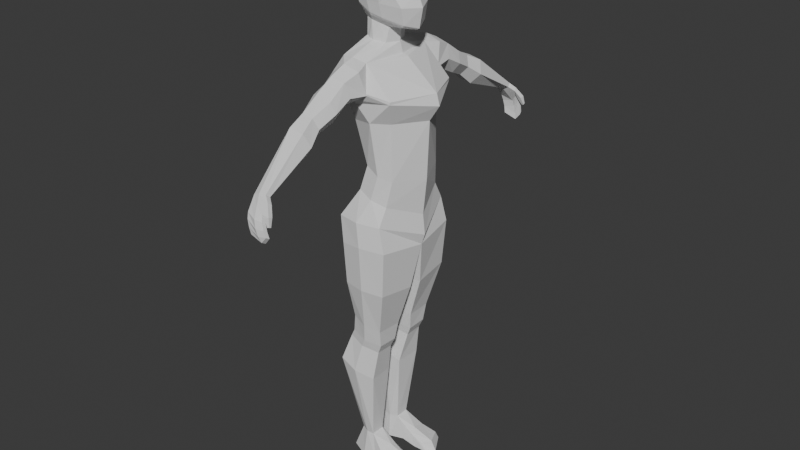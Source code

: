 # Source: Low_Poly_Human_Model_Female.blend  (saved by Blender 4.2.66; exported with 4.5.12 LTS)
import bpy
from mathutils import Matrix  # noqa: F401  (used for matrix-valued properties, if any)

bpy.ops.wm.read_factory_settings(use_empty=True)
scene = bpy.context.scene
scene.name = 'Scene'

# ---- collections
col_collection = bpy.data.collections.new('Collection'); scene.collection.children.link(col_collection)

# ---- world
world_world = bpy.data.worlds.new('World'); scene.world = world_world
world_world.use_nodes = True; world_world.node_tree.nodes.clear()
_N = world_world.node_tree.nodes; _L = world_world.node_tree.links
n0 = _N.new('ShaderNodeOutputWorld'); n0.name = 'World Output'; n0.location = (300, 300)
n1 = _N.new('ShaderNodeBackground'); n1.name = 'Background'; n1.location = (10, 300)
n1.inputs[0].default_value = (0.05088, 0.05088, 0.05088, 1.0)
_L.new(n1.outputs[0], n0.inputs[0])
n0.is_active_output = True
world_world.color = (0.05088, 0.05088, 0.05088)
world_world.sun_shadow_jitter_overblur = 0.0

# ---- meshes
me_cube_001 = bpy.data.meshes.new('Cube.001')
me_cube_001.from_pydata([(-0.4456, 0.4439, -0.7384), (-0.4964, 0.5, 0.4603), (0.6424, 0.3546, -0.9904), (0.5616, 0.5, 0.4185), (-0.5462, 0.0, -0.758), (-0.608, 0.0, 0.5743), (0.7694, 0.0, -1.095), (0.6818, 0.0, 0.5234), (0.1653, 0.4917, -0.8663), (-0.1655, 0.5293, -0.7981), (-0.1422, 0.5728, 0.5191), (0.2165, 0.5721, 0.5042), (0.2208, 0.0, 0.7084), (-0.1306, 0.0, 0.7235), (-0.5896, 0.5462, 0.1774), (-0.6319, 0.5482, -0.1917), (0.4769, 0.542, -0.1657), (0.6103, 0.5447, 0.01386), (-0.8132, 0.0, 0.1828), (-0.8631, 0.0, -0.194), (0.8068, 0.0, -0.2331), (0.8551, 0.0, 0.01435), (0.1984, 0.6477, 0.03766), (0.1885, 0.6496, -0.1937), (-0.1729, 0.6504, -0.1819), (-0.1624, 0.6504, 0.05324), (-0.7394, 0.0, -0.5201), (-0.5769, 0.5241, -0.4238), (-0.2095, 0.6098, -0.4375), (0.1469, 0.605, -0.4581), (0.7072, 0.4772, -0.5144), (0.9493, 0.0, -0.5517), (-0.521, 0.5075, -0.5692), (-0.6638, 0.0, -0.6162), (0.8522, 0.0, -1.051), (0.7045, 0.3802, -0.9354), (0.186, 0.5281, -0.8087), (-0.1589, 0.5691, -0.7198), (-0.1545, 0.9936, -5.037), (-0.4675, 1.126, -1.661), (0.6365, 0.9528, -5.32), (0.1582, 1.067, -1.753), (-0.4349, 0.0, -4.998), (-0.7286, 0.0, -1.683), (1.013, 0.0, -5.726), (0.5108, 0.0, -1.765), (-0.5397, 1.031, -2.63), (-0.3752, 0.8773, -3.306), (0.03332, 0.9323, -4.376), (0.8844, 1.107, -2.585), (0.709, 0.8427, -3.183), (0.7313, 0.8425, -4.663), (1.385, 0.0, -2.488), (1.184, 0.0, -3.216), (1.117, 0.0, -4.751), (-0.8702, 0.0, -2.312), (-0.6558, 0.0, -3.178), (-0.2595, 0.0, -4.27), (-0.445, 1.33, -6.46), (0.7897, 1.244, -6.44), (-0.6204, 0.0, -6.69), (0.9769, 0.0, -6.569), (1.076, 0.0, -6.277), (-0.5689, 1.264, -5.758), (-0.9201, 0.0, -5.899), (0.6265, 1.208, -5.788), (0.2471, 0.3474, -9.717), (-0.6095, 0.3274, -9.436), (0.2396, 0.8388, -9.705), (-0.5807, 0.9452, -9.416), (-0.4117, 1.271, -7.608), (-0.3548, 1.055, -8.677), (-0.414, 0.2307, -8.683), (-0.5233, 0.1648, -7.8), (0.6999, 1.194, -7.691), (0.394, 0.9517, -8.97), (0.4257, 0.2519, -8.975), (0.7805, 0.1927, -7.801), (-0.4599, 0.9782, -9.189), (0.3536, 0.8705, -9.444), (-0.4899, 0.2958, -9.213), (0.3629, 0.3143, -9.457), (0.0668, 0.2167, -10.57), (-0.9203, 0.2646, -10.2), (0.1092, 0.9033, -10.56), (-0.8305, 1.074, -10.18), (-0.08714, 0.326, -12.56), (-0.5325, 0.2803, -12.56), (-0.09373, 0.7086, -12.56), (-0.5225, 0.6089, -12.56), (0.2462, 1.073, -5.186), (-0.1546, 1.178, -1.642), (0.1351, 0.348, -1.448), (0.3905, 0.9775, -4.56), (0.3124, 1.154, -3.162), (-0.06083, 1.205, -2.735), (0.1394, 1.421, -6.403), (0.1456, 0.0, -6.81), (0.02816, 1.374, -5.759), (-0.168, 1.016, -9.562), (0.1278, 0.08723, -7.826), (0.003078, 0.1465, -8.836), (0.1424, 1.356, -7.635), (0.0167, 1.126, -8.838), (-0.1836, 0.2423, -9.576), (-0.06764, 0.2106, -9.344), (-0.05552, 1.048, -9.327), (-0.3566, 1.113, -10.37), (-0.4297, 0.1457, -10.38), (-0.298, 0.7206, -12.56), (-0.3033, 0.2505, -12.56), (-0.1234, 1.504, -1.704), (0.2957, 1.481, -1.833), (-0.4957, 1.5, -1.992), (-0.3599, 1.334, -2.445), (0.3871, 1.315, -2.417), (0.01759, 1.318, -2.594), (0.1519, 4.57, -3.748), (0.329, 4.545, -3.74), (-0.02146, 4.557, -3.828), (-0.02982, 4.462, -3.907), (0.359, 4.449, -3.819), (0.1831, 4.43, -3.881), (-0.3536, 2.753, -2.736), (-0.2419, 2.665, -3.004), (-0.1655, 2.845, -2.515), (0.2462, 2.758, -2.831), (0.1345, 2.847, -2.563), (0.05805, 2.667, -3.052), (-0.3112, 1.777, -2.523), (0.2288, 1.896, -1.993), (0.03337, 1.76, -2.619), (-0.4147, 1.853, -2.161), (-0.1447, 1.913, -1.897), (0.3323, 1.82, -2.355), (-0.3777, 3.183, -2.977), (-0.1311, 3.294, -2.708), (0.369, 3.142, -3.101), (-0.2509, 3.051, -3.309), (0.2422, 3.274, -2.77), (0.1225, 3.031, -3.371), (-0.4494, 2.185, -2.333), (-0.1877, 2.276, -2.166), (0.3304, 2.288, -2.597), (-0.3823, 2.099, -2.664), (0.2259, 2.361, -2.309), (0.1462, 2.21, -2.852), (0.2807, 0.0, -1.454), (-0.1554, 0.4614, -1.402), (-0.5201, 0.0, -1.372), (-0.4087, 0.364, -1.354), (0.3637, 0.0, -1.726), (1.468, 0.0, -2.789), (0.8933, 1.099, -2.515), (-0.02596, 0.3839, -0.9894), (-0.3913, 0.3697, -0.9045), (0.3068, 0.0, -1.148), (0.197, 0.2706, -1.059), (-0.5066, 0.0, -0.833), (0.3802, 1.327, -2.374), (-0.2259, 0.4168, -0.9386), (-0.282, 0.4314, -1.378), (0.1773, 0.2502, -13.17), (-0.8057, 0.2591, -13.26), (0.1627, 0.9048, -13.26), (-0.7837, 0.6605, -13.26), (-0.2881, 0.8829, -13.26), (-0.2997, 0.2002, -13.26), (0.7714, 0.9658, -13.07), (0.8416, 1.02, -13.26), (0.7828, 0.3159, -13.08), (0.996, 0.5056, -13.0), (1.147, 0.4983, -13.26), (0.9707, 0.285, -13.26), (0.5022, 0.9625, -13.26), (0.3624, 0.8741, -12.93), (0.3721, 0.3154, -12.89), (0.574, 0.2676, -13.26), (0.3957, 0.5036, -12.82), (0.2961, 4.888, -4.206), (0.4271, 4.784, -4.081), (0.008125, 4.793, -4.15), (-0.01539, 4.696, -4.202), (0.4454, 4.697, -4.128), (0.3129, 4.753, -4.306), (0.4266, 4.84, -4.751), (0.5615, 4.83, -4.593), (0.11, 4.836, -4.647), (0.08646, 4.739, -4.699), (0.5798, 4.743, -4.64), (0.444, 4.738, -4.807), (0.3857, 4.895, -4.595), (0.3412, 4.915, -4.41), (0.4766, 4.837, -4.245), (0.5259, 4.851, -4.435), (0.03124, 4.841, -4.294), (0.07651, 4.856, -4.476), (0.0532, 4.76, -4.529), (0.008069, 4.745, -4.347), (0.4946, 4.75, -4.291), (0.544, 4.765, -4.481), (0.3568, 4.77, -4.452), (0.4078, 4.765, -4.647), (0.224, 4.729, -3.977), (-0.006669, 4.675, -3.989), (0.5031, 4.551, -3.927), (0.479, 4.642, -3.864), (-0.02261, 4.579, -4.055), (0.248, 4.592, -4.093), (0.5197, 4.803, -4.149), (0.514, 4.686, -4.179), (0.6266, 4.67, -4.137), (0.6323, 4.787, -4.107), (0.6111, 4.823, -4.332), (0.613, 4.77, -4.36), (0.6698, 4.762, -4.341), (0.6679, 4.816, -4.314)], [], [(27, 15, 24, 28), (18, 5, 1, 14), (30, 16, 20, 31), (3, 11, 12, 7), (26, 19, 15, 27), (11, 22, 25, 10), (29, 23, 16, 30), (10, 1, 5, 13), (22, 11, 3, 17), (17, 3, 7, 21), (28, 24, 23, 29), (10, 13, 12, 11), (15, 19, 18, 14), (17, 21, 20, 16), (23, 24, 25, 22), (14, 25, 24, 15), (22, 17, 16, 23), (14, 1, 10, 25), (37, 28, 29, 36), (36, 29, 30, 35), (33, 26, 27, 32), (35, 30, 31, 34), (32, 27, 28, 37), (0, 4, 33, 32), (6, 2, 35, 34), (8, 9, 37, 36), (2, 8, 36, 35), (9, 0, 32, 37), (55, 43, 39, 46), (91, 41, 112, 111), (64, 63, 58, 60), (40, 51, 54, 44), (51, 50, 53, 54), (50, 49, 152, 53), (90, 93, 51, 40), (93, 94, 50, 51), (94, 95, 49, 50), (42, 57, 48, 38), (57, 56, 47, 48), (56, 55, 46, 47), (79, 81, 66, 68), (98, 65, 59, 96), (65, 62, 61, 59), (40, 44, 62, 65), (90, 40, 65, 98), (42, 38, 63, 64), (105, 80, 67, 104), (67, 69, 85, 83), (106, 79, 68, 99), (80, 78, 69, 67), (59, 61, 77, 74), (74, 77, 76, 75), (97, 60, 73, 100), (100, 73, 72, 101), (96, 59, 74, 102), (102, 74, 75, 103), (60, 58, 70, 73), (73, 70, 71, 72), (75, 76, 81, 79), (101, 72, 80, 105), (103, 75, 79, 106), (72, 71, 78, 80), (68, 66, 82, 84), (104, 67, 83, 108), (99, 68, 84, 107), (107, 84, 88, 109), (108, 83, 87, 110), (83, 85, 89, 87), (84, 82, 86, 88), (89, 109, 166, 165), (82, 108, 110, 86), (85, 107, 109, 89), (69, 99, 107, 85), (66, 104, 108, 82), (71, 103, 106, 78), (76, 101, 105, 81), (70, 102, 103, 71), (58, 96, 102, 70), (77, 100, 101, 76), (61, 97, 100, 77), (78, 106, 99, 69), (81, 105, 104, 66), (38, 90, 98, 63), (63, 98, 96, 58), (47, 46, 95, 94), (48, 47, 94, 93), (38, 48, 93, 90), (91, 39, 150, 161, 148), (49, 95, 116, 115), (135, 136, 117, 119), (138, 135, 119, 120), (95, 46, 114, 116), (46, 39, 113, 114), (39, 91, 111, 113), (41, 153, 159, 112), (206, 205, 211, 212), (204, 203, 179, 181), (139, 137, 121, 118), (136, 139, 118, 117), (140, 138, 120, 122), (137, 140, 122, 121), (143, 146, 128, 126), (146, 144, 124, 128), (142, 145, 127, 125), (145, 143, 126, 127), (144, 141, 123, 124), (141, 142, 125, 123), (111, 113, 114, 116, 115, 159, 112), (113, 111, 133, 132), (114, 113, 132, 129), (112, 159, 115, 134, 130), (111, 112, 130, 133), (116, 114, 129, 131), (115, 116, 131, 134), (126, 128, 140, 137), (128, 124, 138, 140), (125, 127, 139, 136), (127, 126, 137, 139), (124, 123, 135, 138), (123, 125, 136, 135), (132, 133, 142, 141), (129, 132, 141, 144), (130, 134, 143, 145), (133, 130, 145, 142), (131, 129, 144, 146), (134, 131, 146, 143), (150, 149, 158, 155), (41, 92, 147, 151), (92, 41, 91, 148), (150, 39, 43, 149), (151, 45, 41), (49, 153, 52, 152), (52, 153, 41, 45), (153, 49, 115, 159), (2, 6, 156, 157), (147, 92, 157, 156), (92, 148, 154, 157), (148, 161, 160, 154), (8, 2, 157, 154), (0, 9, 160, 155), (9, 8, 154, 160), (4, 0, 155, 158), (150, 155, 160, 161), (166, 167, 163, 165), (164, 162, 167, 166), (109, 88, 164, 166), (86, 110, 167, 162), (87, 89, 165, 163), (110, 87, 163, 167), (176, 177, 173, 170), (174, 175, 168, 169), (168, 171, 172, 169), (177, 174, 169, 172, 173), (170, 173, 172, 171), (175, 178, 171, 168), (164, 88, 175, 174), (86, 162, 177, 176), (88, 86, 178, 175), (162, 164, 174, 177), (171, 178, 176, 170), (178, 86, 176), (197, 196, 187, 188), (196, 191, 185, 187), (203, 206, 180, 179), (208, 207, 182, 184), (205, 208, 184, 183), (207, 204, 181, 182), (183, 184, 201, 199), (191, 194, 186, 185), (202, 197, 188, 190), (200, 202, 190, 189), (184, 182, 198, 201), (190, 185, 186, 189), (188, 187, 185, 190), (182, 181, 195, 198), (194, 200, 189, 186), (180, 183, 199, 193), (181, 179, 192, 195), (192, 193, 194, 191), (196, 197, 198, 195), (193, 199, 200, 194), (202, 200, 199, 201), (195, 192, 191, 196), (197, 202, 201, 198), (179, 180, 193, 192), (120, 119, 204, 207), (121, 122, 208, 205), (122, 120, 207, 208), (117, 118, 206, 203), (119, 117, 203, 204), (118, 121, 205, 206), (210, 209, 213, 214), (183, 180, 209, 210), (205, 183, 210, 211), (180, 206, 212, 209), (216, 215, 214, 213), (212, 211, 215, 216), (211, 210, 214, 215), (209, 212, 216, 213)])
_uv = me_cube_001.uv_layers.new(name='UVMap')
_uv.uv.foreach_set('vector', [0.4237, 0.25, 0.4724, 0.25, 0.4752, 0.3381, 0.4251, 0.3335, 0.5252, 0.125, 0.625, 0.125, 0.625, 0.25, 0.5316, 0.25, 0.4292, 0.5, 0.4834, 0.5, 0.4847, 0.625, 0.4299, 0.625, 0.625, 0.5, 0.7072, 0.5, 0.7156, 0.625, 0.625, 0.625, 0.4244, 0.125, 0.4737, 0.125, 0.4724, 0.25, 0.4237, 0.25, 0.625, 0.4178, 0.5264, 0.4131, 0.5257, 0.3389, 0.625, 0.333, 0.4269, 0.4085, 0.4787, 0.4109, 0.4834, 0.5, 0.4292, 0.5, 0.792, 0.5, 0.875, 0.5, 0.875, 0.625, 0.7837, 0.625, 0.5264, 0.4131, 0.625, 0.4178, 0.625, 0.5, 0.5346, 0.5, 0.5346, 0.5, 0.625, 0.5, 0.625, 0.625, 0.5253, 0.625, 0.4251, 0.3335, 0.4752, 0.3381, 0.4787, 0.4109, 0.4269, 0.4085, 0.792, 0.5, 0.7837, 0.625, 0.7156, 0.625, 0.7072, 0.5, 0.4724, 0.25, 0.4737, 0.125, 0.5252, 0.125, 0.5316, 0.25, 0.5346, 0.5, 0.5253, 0.625, 0.4847, 0.625, 0.4834, 0.5, 0.4787, 0.4109, 0.4752, 0.3381, 0.5257, 0.3389, 0.5264, 0.4131, 0.5316, 0.25, 0.5257, 0.3389, 0.4752, 0.3381, 0.4724, 0.25, 0.5264, 0.4131, 0.5346, 0.5, 0.4834, 0.5, 0.4787, 0.4109, 0.5316, 0.25, 0.625, 0.25, 0.625, 0.333, 0.5257, 0.3389, 0.375, 0.3289, 0.4251, 0.3335, 0.4269, 0.4085, 0.375, 0.4062, 0.375, 0.4062, 0.4269, 0.4085, 0.4292, 0.5, 0.375, 0.5, 0.3903, 0.125, 0.4244, 0.125, 0.4237, 0.25, 0.3901, 0.25, 0.375, 0.5, 0.4292, 0.5, 0.4299, 0.625, 0.375, 0.625, 0.3901, 0.25, 0.4237, 0.25, 0.4251, 0.3335, 0.375, 0.3289, 0.1504, 0.5185, 0.1436, 0.625, 0.1161, 0.6244, 0.1113, 0.4927, 0.3628, 0.625, 0.381, 0.5276, 0.375, 0.5, 0.375, 0.625, 0.2774, 0.5175, 0.2059, 0.5164, 0.2039, 0.5, 0.2812, 0.5, 0.381, 0.5276, 0.2774, 0.5175, 0.2812, 0.5, 0.375, 0.5, 0.2059, 0.5164, 0.1504, 0.5185, 0.1113, 0.4927, 0.2039, 0.5, 0.5625, 0.125, 0.625, 0.125, 0.625, 0.25, 0.5625, 0.25, 0.75, 0.5, 0.625, 0.5, 0.625, 0.5, 0.75, 0.5, 0.375, 0.125, 0.375, 0.25, 0.375, 0.25, 0.375, 0.125, 0.375, 0.5, 0.4375, 0.5, 0.4375, 0.625, 0.375, 0.625, 0.4375, 0.5, 0.5, 0.5, 0.5144, 0.625, 0.4375, 0.625, 0.5, 0.5, 0.5625, 0.5, 0.5435, 0.625, 0.5144, 0.625, 0.375, 0.375, 0.4375, 0.375, 0.4375, 0.5, 0.375, 0.5, 0.4375, 0.375, 0.5, 0.375, 0.5, 0.5, 0.4375, 0.5, 0.5, 0.375, 0.5625, 0.375, 0.5625, 0.5, 0.5, 0.5, 0.375, 0.125, 0.4375, 0.125, 0.4375, 0.25, 0.375, 0.25, 0.4375, 0.125, 0.5, 0.125, 0.5, 0.25, 0.4375, 0.25, 0.5, 0.125, 0.5625, 0.125, 0.5625, 0.25, 0.5, 0.25, 0.368, 0.5005, 0.375, 0.625, 0.375, 0.625, 0.368, 0.5005, 0.375, 0.375, 0.375, 0.5, 0.375, 0.5, 0.375, 0.375, 0.375, 0.5, 0.375, 0.625, 0.375, 0.625, 0.375, 0.5, 0.375, 0.5, 0.375, 0.625, 0.375, 0.625, 0.375, 0.5, 0.375, 0.375, 0.375, 0.5, 0.375, 0.5, 0.375, 0.375, 0.375, 0.125, 0.375, 0.25, 0.375, 0.25, 0.375, 0.125, 0.0, 0.0, 0.0, 0.0, 0.0, 0.0, 0.0, 0.0, 0.375, 0.125, 0.375, 0.2492, 0.375, 0.2492, 0.375, 0.125, 0.3715, 0.3748, 0.368, 0.5005, 0.368, 0.5005, 0.3715, 0.3748, 0.375, 0.125, 0.375, 0.2492, 0.375, 0.2492, 0.375, 0.125, 0.375, 0.5, 0.375, 0.625, 0.375, 0.625, 0.3722, 0.5002, 0.3722, 0.5002, 0.375, 0.625, 0.375, 0.625, 0.3694, 0.5004, 0.0, 0.0, 0.0, 0.0, 0.0, 0.0, 0.0, 0.0, 0.0, 0.0, 0.0, 0.0, 0.0, 0.0, 0.0, 0.0, 0.375, 0.375, 0.375, 0.5, 0.3722, 0.5002, 0.3736, 0.3749, 0.3736, 0.3749, 0.3722, 0.5002, 0.3694, 0.5004, 0.3722, 0.3749, 0.375, 0.125, 0.375, 0.25, 0.375, 0.2497, 0.375, 0.125, 0.375, 0.125, 0.375, 0.2497, 0.375, 0.2494, 0.375, 0.125, 0.3694, 0.5004, 0.375, 0.625, 0.375, 0.625, 0.368, 0.5005, 0.0, 0.0, 0.0, 0.0, 0.0, 0.0, 0.0, 0.0, 0.3722, 0.3749, 0.3694, 0.5004, 0.368, 0.5005, 0.3715, 0.3748, 0.375, 0.125, 0.375, 0.2494, 0.375, 0.2492, 0.375, 0.125, 0.368, 0.5005, 0.375, 0.625, 0.375, 0.625, 0.368, 0.5005, 0.0, 0.0, 0.0, 0.0, 0.0, 0.0, 0.0, 0.0, 0.3715, 0.3748, 0.368, 0.5005, 0.368, 0.5005, 0.3715, 0.3748, 0.3715, 0.3748, 0.368, 0.5005, 0.368, 0.5005, 0.3715, 0.3748, 0.0, 0.0, 0.0, 0.0, 0.0, 0.0, 0.0, 0.0, 0.375, 0.125, 0.375, 0.2492, 0.375, 0.2492, 0.375, 0.125, 0.368, 0.5005, 0.375, 0.625, 0.375, 0.625, 0.368, 0.5005, 0.375, 0.2492, 0.3715, 0.3748, 0.3715, 0.3748, 0.375, 0.2492, 0.0, 0.0, 0.0, 0.0, 0.0, 0.0, 0.0, 0.0, 0.375, 0.2492, 0.3715, 0.3748, 0.3715, 0.3748, 0.375, 0.2492, 0.375, 0.2492, 0.3715, 0.3748, 0.3715, 0.3748, 0.375, 0.2492, 0.0, 0.0, 0.0, 0.0, 0.0, 0.0, 0.0, 0.0, 0.375, 0.2494, 0.3722, 0.3749, 0.3715, 0.3748, 0.375, 0.2492, 0.0, 0.0, 0.0, 0.0, 0.0, 0.0, 0.0, 0.0, 0.375, 0.2497, 0.3736, 0.3749, 0.3722, 0.3749, 0.375, 0.2494, 0.375, 0.25, 0.375, 0.375, 0.3736, 0.3749, 0.375, 0.2497, 0.0, 0.0, 0.0, 0.0, 0.0, 0.0, 0.0, 0.0, 0.0, 0.0, 0.0, 0.0, 0.0, 0.0, 0.0, 0.0, 0.375, 0.2492, 0.3715, 0.3748, 0.3715, 0.3748, 0.375, 0.2492, 0.0, 0.0, 0.0, 0.0, 0.0, 0.0, 0.0, 0.0, 0.375, 0.25, 0.375, 0.375, 0.375, 0.375, 0.375, 0.25, 0.375, 0.25, 0.375, 0.375, 0.375, 0.375, 0.375, 0.25, 0.5, 0.25, 0.5625, 0.25, 0.5625, 0.375, 0.5, 0.375, 0.4375, 0.25, 0.5, 0.25, 0.5, 0.375, 0.4375, 0.375, 0.375, 0.25, 0.4375, 0.25, 0.4375, 0.375, 0.375, 0.375, 0.75, 0.5, 0.875, 0.5, 0.7856, 0.5977, 0.7678, 0.5891, 0.75, 0.5804, 0.5625, 0.5, 0.5625, 0.375, 0.5625, 0.375, 0.5625, 0.5, 0.875, 0.5, 0.75, 0.5, 0.7538, 0.5, 0.875, 0.5, 0.5625, 0.25, 0.625, 0.25, 0.625, 0.25, 0.5625, 0.25, 0.5625, 0.375, 0.5625, 0.25, 0.5625, 0.25, 0.5625, 0.375, 0.5625, 0.25, 0.625, 0.25, 0.625, 0.25, 0.5625, 0.25, 0.875, 0.5, 0.75, 0.5, 0.75, 0.5, 0.875, 0.5, 0.625, 0.5, 0.5676, 0.5, 0.5672, 0.5, 0.625, 0.5, 0.625, 0.5, 0.5625, 0.5, 0.5625, 0.5, 0.625, 0.5, 0.875, 0.5, 0.7538, 0.5, 0.7538, 0.5, 0.875, 0.5, 0.625, 0.5, 0.5625, 0.5, 0.5625, 0.5, 0.625, 0.5, 0.75, 0.5, 0.625, 0.5, 0.625, 0.5, 0.7538, 0.5, 0.5625, 0.375, 0.5625, 0.25, 0.5625, 0.25, 0.5788, 0.375, 0.5625, 0.5, 0.5625, 0.375, 0.5788, 0.375, 0.5625, 0.5, 0.5625, 0.5, 0.5625, 0.375, 0.5625, 0.375, 0.5625, 0.5, 0.5625, 0.375, 0.5625, 0.25, 0.5625, 0.25, 0.5625, 0.375, 0.75, 0.5, 0.625, 0.5, 0.625, 0.5, 0.75, 0.5, 0.625, 0.5, 0.5625, 0.5, 0.5625, 0.5, 0.625, 0.5, 0.5625, 0.25, 0.625, 0.25, 0.625, 0.25, 0.5625, 0.25, 0.875, 0.5, 0.75, 0.5, 0.75, 0.5, 0.875, 0.5, 0.0, 0.0, 0.0, 0.0, 0.0, 0.0, 0.0, 0.0, 0.0, 0.0, 0.0, 0.0, 0.0, 0.0, 0.875, 0.5, 0.75, 0.5, 0.75, 0.5, 0.875, 0.5, 0.5625, 0.25, 0.625, 0.25, 0.625, 0.25, 0.5625, 0.25, 0.625, 0.5, 0.5672, 0.5, 0.5625, 0.5, 0.5625, 0.5, 0.625, 0.5, 0.75, 0.5, 0.625, 0.5, 0.625, 0.5, 0.75, 0.5, 0.5625, 0.375, 0.5625, 0.25, 0.5625, 0.25, 0.5625, 0.375, 0.5625, 0.5, 0.5625, 0.375, 0.5625, 0.375, 0.5625, 0.5, 0.5625, 0.5, 0.5625, 0.375, 0.5625, 0.375, 0.5625, 0.5, 0.5625, 0.375, 0.5625, 0.25, 0.5625, 0.25, 0.5625, 0.375, 0.75, 0.5, 0.625, 0.5, 0.625, 0.5, 0.75, 0.5, 0.625, 0.5, 0.5625, 0.5, 0.5625, 0.5, 0.625, 0.5, 0.5625, 0.25, 0.625, 0.25, 0.625, 0.25, 0.5625, 0.25, 0.875, 0.5, 0.75, 0.5, 0.75, 0.5, 0.875, 0.5, 0.875, 0.5, 0.75, 0.5, 0.75, 0.5, 0.875, 0.5, 0.5625, 0.25, 0.625, 0.25, 0.625, 0.25, 0.5625, 0.25, 0.625, 0.5, 0.5625, 0.5, 0.5625, 0.5, 0.625, 0.5, 0.75, 0.5, 0.625, 0.5, 0.625, 0.5, 0.75, 0.5, 0.5625, 0.375, 0.5625, 0.25, 0.5625, 0.25, 0.5625, 0.375, 0.5625, 0.5, 0.5625, 0.375, 0.5625, 0.375, 0.5625, 0.5, 0.7856, 0.5977, 0.8419, 0.625, 0.8419, 0.625, 0.7856, 0.5977, 0.625, 0.5, 0.7106, 0.5995, 0.6581, 0.625, 0.6336, 0.625, 0.7106, 0.5995, 0.625, 0.5, 0.75, 0.5, 0.75, 0.5804, 0.7856, 0.5977, 0.875, 0.5, 0.875, 0.625, 0.8419, 0.625, 0.6336, 0.625, 0.625, 0.625, 0.625, 0.5, 0.5625, 0.5, 0.5676, 0.5, 0.5625, 0.625, 0.5435, 0.625, 0.5625, 0.625, 0.5676, 0.5, 0.625, 0.5, 0.625, 0.625, 0.0, 0.0, 0.0, 0.0, 0.0, 0.0, 0.0, 0.0, 0.381, 0.5276, 0.3628, 0.625, 0.6581, 0.625, 0.7106, 0.5995, 0.6581, 0.625, 0.7106, 0.5995, 0.7106, 0.5995, 0.6581, 0.625, 0.7106, 0.5995, 0.75, 0.5804, 0.75, 0.5804, 0.7106, 0.5995, 0.75, 0.5804, 0.7678, 0.5891, 0.7678, 0.5891, 0.75, 0.5804, 0.2774, 0.5175, 0.381, 0.5276, 0.7106, 0.5995, 0.75, 0.5804, 0.1504, 0.5185, 0.2059, 0.5164, 0.7678, 0.5891, 0.7856, 0.5977, 0.2059, 0.5164, 0.2774, 0.5175, 0.75, 0.5804, 0.7678, 0.5891, 0.1436, 0.625, 0.1504, 0.5185, 0.7856, 0.5977, 0.8419, 0.625, 0.7856, 0.5977, 0.7856, 0.5977, 0.7678, 0.5891, 0.7678, 0.5891, 0.3715, 0.3748, 0.1875, 0.3125, 0.0, 0.0, 0.375, 0.2492, 0.368, 0.5005, 0.375, 0.625, 0.1875, 0.3125, 0.3715, 0.3748, 0.3715, 0.3748, 0.368, 0.5005, 0.368, 0.5005, 0.3715, 0.3748, 0.0, 0.0, 0.0, 0.0, 0.0, 0.0, 0.0, 0.0, 0.375, 0.125, 0.375, 0.2492, 0.375, 0.2492, 0.375, 0.125, 0.0, 0.0, 0.0, 0.0, 0.0, 0.0, 0.0, 0.0, 0.0, 0.0, 0.0, 0.0, 0.0, 0.0, 0.0, 0.0, 0.368, 0.5005, 0.368, 0.5005, 0.368, 0.5005, 0.368, 0.5005, 0.368, 0.5005, 0.3728, 0.5865, 0.3732, 0.5933, 0.368, 0.5005, 0.375, 0.625, 0.368, 0.5005, 0.368, 0.5005, 0.3732, 0.5933, 0.375, 0.625, 0.375, 0.625, 0.375, 0.625, 0.3732, 0.5933, 0.3728, 0.5865, 0.368, 0.5005, 0.3726, 0.5831, 0.3728, 0.5865, 0.368, 0.5005, 0.368, 0.5005, 0.368, 0.5005, 0.368, 0.5005, 0.368, 0.5005, 0.0, 0.0, 0.0, 0.0, 0.0, 0.0, 0.0, 0.0, 0.368, 0.5005, 0.375, 0.625, 0.3726, 0.5831, 0.368, 0.5005, 0.375, 0.625, 0.368, 0.5005, 0.368, 0.5005, 0.375, 0.625, 0.3728, 0.5865, 0.3726, 0.5831, 0.375, 0.625, 0.375, 0.625, 0.3726, 0.5831, 0.375, 0.625, 0.375, 0.625, 0.5625, 0.25, 0.625, 0.25, 0.625, 0.25, 0.5625, 0.25, 0.875, 0.5, 0.7538, 0.5, 0.7538, 0.5, 0.875, 0.5, 0.7538, 0.5, 0.625, 0.5, 0.625, 0.5, 0.7538, 0.5, 0.5808, 0.375, 0.5625, 0.25, 0.5625, 0.25, 0.5829, 0.375, 0.5625, 0.5, 0.5808, 0.375, 0.5829, 0.375, 0.5625, 0.5, 0.5625, 0.25, 0.625, 0.25, 0.625, 0.25, 0.5625, 0.25, 0.5625, 0.5, 0.5829, 0.375, 0.5852, 0.375, 0.5625, 0.5, 0.7538, 0.5, 0.625, 0.5, 0.625, 0.5, 0.7538, 0.5, 0.5867, 0.375, 0.5625, 0.25, 0.5625, 0.25, 0.5867, 0.375, 0.5625, 0.5, 0.5867, 0.375, 0.5867, 0.375, 0.5625, 0.5, 0.5829, 0.375, 0.5625, 0.25, 0.5625, 0.25, 0.5852, 0.375, 0.5867, 0.375, 0.6062, 0.375, 0.625, 0.5, 0.5625, 0.5, 0.5625, 0.25, 0.625, 0.25, 0.6062, 0.375, 0.5867, 0.375, 0.5625, 0.25, 0.625, 0.25, 0.625, 0.25, 0.5625, 0.25, 0.625, 0.5, 0.5625, 0.5, 0.5625, 0.5, 0.625, 0.5, 0.625, 0.5, 0.5625, 0.5, 0.5625, 0.5, 0.625, 0.5, 0.875, 0.5, 0.7538, 0.5, 0.7538, 0.5, 0.875, 0.5, 0.7538, 0.5, 0.625, 0.5, 0.625, 0.5, 0.7538, 0.5, 0.625, 0.25, 0.5625, 0.25, 0.5625, 0.25, 0.625, 0.25, 0.625, 0.5, 0.5625, 0.5, 0.5625, 0.5, 0.625, 0.5, 0.5867, 0.375, 0.5625, 0.5, 0.5625, 0.5, 0.5852, 0.375, 0.875, 0.5, 0.7538, 0.5, 0.7538, 0.5, 0.875, 0.5, 0.5625, 0.25, 0.5867, 0.375, 0.5852, 0.375, 0.5625, 0.25, 0.7538, 0.5, 0.625, 0.5, 0.625, 0.5, 0.7538, 0.5, 0.5625, 0.25, 0.625, 0.25, 0.625, 0.25, 0.5625, 0.25, 0.5625, 0.5, 0.5788, 0.375, 0.5808, 0.375, 0.5625, 0.5, 0.5788, 0.375, 0.5625, 0.25, 0.5625, 0.25, 0.5808, 0.375, 0.7538, 0.5, 0.625, 0.5, 0.625, 0.5, 0.7538, 0.5, 0.875, 0.5, 0.7538, 0.5, 0.7538, 0.5, 0.875, 0.5, 0.625, 0.5, 0.5625, 0.5, 0.5625, 0.5, 0.625, 0.5, 0.5625, 0.5, 0.625, 0.5, 0.625, 0.5, 0.5625, 0.5, 0.5625, 0.5, 0.625, 0.5, 0.625, 0.5, 0.5625, 0.5, 0.5625, 0.5, 0.5625, 0.5, 0.5625, 0.5, 0.5625, 0.5, 0.625, 0.5, 0.625, 0.5, 0.625, 0.5, 0.625, 0.5, 0.625, 0.5, 0.5625, 0.5, 0.5625, 0.5, 0.625, 0.5, 0.625, 0.5, 0.5625, 0.5, 0.5625, 0.5, 0.625, 0.5, 0.5625, 0.5, 0.5625, 0.5, 0.5625, 0.5, 0.5625, 0.5, 0.625, 0.5, 0.625, 0.5, 0.625, 0.5, 0.625, 0.5])
me_cube_001.update()

# ---- objects
ob_human = bpy.data.objects.new('Human', me_cube_001)

# ---- transforms, parenting, visibility, modifiers, constraints
ob_human.location = (-0.02734, 0.0, 1.708)
ob_human.scale = (0.1287, 0.1287, 0.1287)
_m = ob_human.modifiers.new('Mirror', 'MIRROR')
_m.use_axis = (False, True, False)
_m.use_clip = True

# ---- collection membership
col_collection.objects.link(ob_human)

# ---- scene / render settings (as saved in the file)
scene.frame_start = 1; scene.frame_end = 250; scene.frame_set(1)
scene.render.engine = 'BLENDER_EEVEE_NEXT'
bpy.context.view_layer.update()

# ---- added for rendering (the .blend has no active camera and no usable light): camera, sun
cam_auto = bpy.data.cameras.new('AutoCamera')
cam_auto.lens = 50.0
cam_auto.sensor_width = 36.0
cam_auto.clip_end = 1000.0
ob_auto_camera = bpy.data.objects.new('AutoCamera', cam_auto)
scene.collection.objects.link(ob_auto_camera)
ob_auto_camera.location = (2.06288, -2.46599, 2.54503)
ob_auto_camera.rotation_euler = (1.09748, -7.21219e-08, 0.694738)
scene.camera = ob_auto_camera
light_auto_sun = bpy.data.lights.new('AutoSun', 'SUN')
light_auto_sun.energy = 3.0
light_auto_sun.angle = 0.0523599
ob_auto_sun = bpy.data.objects.new('AutoSun', light_auto_sun)
scene.collection.objects.link(ob_auto_sun)
ob_auto_sun.rotation_euler = (0.872665, 0.174533, 0.523599)
bpy.context.view_layer.update()
